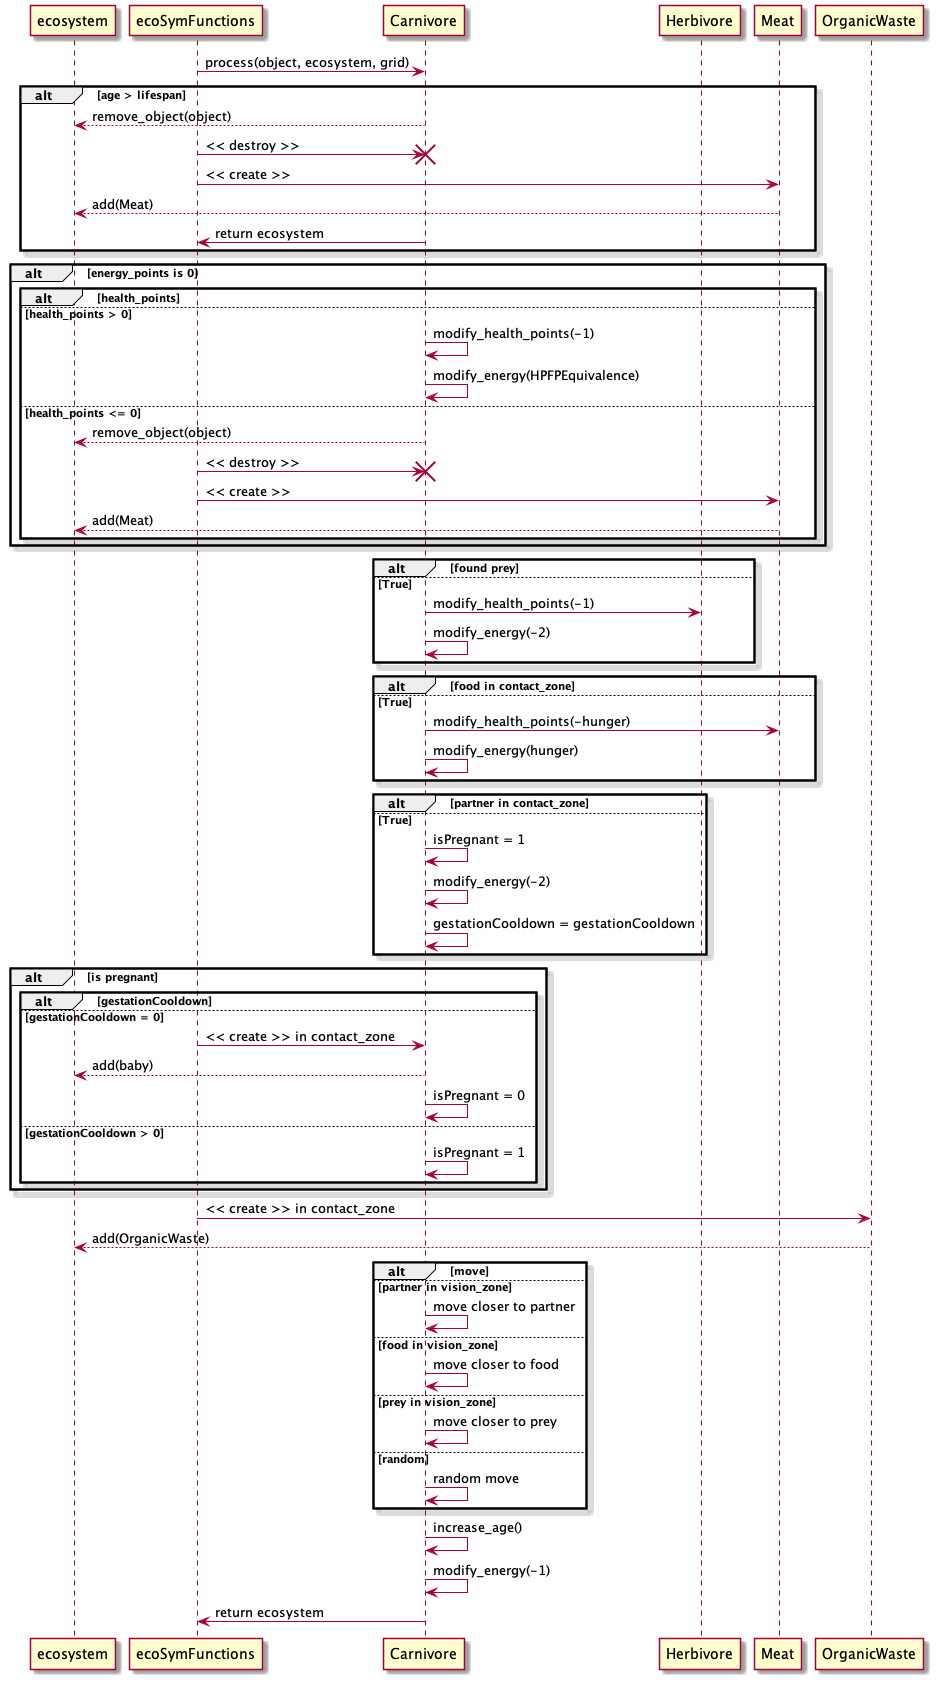

The diagram above was rendered by PlantUML. Its source (embedded in the PNG):
@startuml carnivore_sequence

skinparam backgroundcolor transparent

participant ecosystem
participant ecoSymFunctions
participant Carnivore
participant Herbivore
participant Meat


ecoSymFunctions -> Carnivore : process(object, ecosystem, grid)

alt age > lifespan
  ecosystem <-- Carnivore : remove_object(object)
  ecoSymFunctions -> Carnivore !! : << destroy >>
  ecoSymFunctions -> Meat : << create >>
  deactivate Carnivore
  ecosystem <-- Meat : add(Meat)
  Carnivore -> ecoSymFunctions : return ecosystem
end

alt energy_points is 0
  alt health_points
  else health_points > 0
    Carnivore -> Carnivore : modify_health_points(-1)
    Carnivore -> Carnivore : modify_energy(HPFPEquivalence)
  else health_points <= 0
    ecosystem <-- Carnivore : remove_object(object)
    ecoSymFunctions -> Carnivore !! : << destroy >>
    ecoSymFunctions -> Meat : << create >>
    ecosystem <-- Meat : add(Meat)
  end
end

alt found prey
  else True
    Carnivore -> Herbivore : modify_health_points(-1)
    Carnivore -> Carnivore : modify_energy(-2)
end

alt food in contact_zone
  else True
    Carnivore -> Meat : modify_health_points(-hunger)
    Carnivore -> Carnivore : modify_energy(hunger)
end

alt partner in contact_zone
  else True
    Carnivore -> Carnivore : isPregnant = 1
    Carnivore -> Carnivore : modify_energy(-2)
    Carnivore -> Carnivore : gestationCooldown = gestationCooldown
end

alt is pregnant
  alt gestationCooldown 
      else gestationCooldown = 0
        ecoSymFunctions -> Carnivore : << create >> in contact_zone
        ecosystem <-- Carnivore : add(baby)
        Carnivore -> Carnivore : isPregnant = 0
      else gestationCooldown > 0
        Carnivore -> Carnivore : isPregnant = 1
  end
end

ecoSymFunctions -> OrganicWaste : << create >> in contact_zone
ecosystem <-- OrganicWaste : add(OrganicWaste)

alt move
    else partner in vision_zone
      Carnivore -> Carnivore : move closer to partner
    else food in vision_zone
      Carnivore -> Carnivore : move closer to food
    else prey in vision_zone
      Carnivore -> Carnivore : move closer to prey
    else random
      Carnivore -> Carnivore : random move
end

Carnivore -> Carnivore : increase_age()
Carnivore -> Carnivore : modify_energy(-1)

Carnivore -> ecoSymFunctions : return ecosystem

@enduml